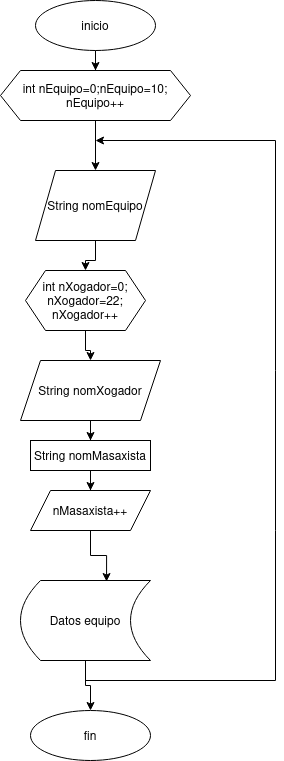

The diagram above was exported from draw.io. Its source (the exported page's mxGraphModel, read from the mxfile embedded in the PNG):
<mxGraphModel dx="1434" dy="1918" grid="1" gridSize="10" guides="1" tooltips="1" connect="1" arrows="1" fold="1" page="1" pageScale="1" pageWidth="827" pageHeight="1169" math="0" shadow="0">
  <root>
    <mxCell id="WIyWlLk6GJQsqaUBKTNV-0" />
    <mxCell id="WIyWlLk6GJQsqaUBKTNV-1" parent="WIyWlLk6GJQsqaUBKTNV-0" />
    <mxCell id="QAXNvmJgZ-xwLkky4BmA-3" style="edgeStyle=orthogonalEdgeStyle;rounded=0;orthogonalLoop=1;jettySize=auto;html=1;entryX=0.5;entryY=0;entryDx=0;entryDy=0;" edge="1" parent="WIyWlLk6GJQsqaUBKTNV-1" source="QAXNvmJgZ-xwLkky4BmA-0" target="QAXNvmJgZ-xwLkky4BmA-28">
      <mxGeometry relative="1" as="geometry">
        <mxPoint x="210" y="-610" as="targetPoint" />
      </mxGeometry>
    </mxCell>
    <mxCell id="QAXNvmJgZ-xwLkky4BmA-0" value="&lt;div&gt;&lt;br&gt;&lt;/div&gt;&lt;div&gt;inicio&lt;/div&gt;&lt;div&gt;&lt;br&gt;&lt;/div&gt;" style="ellipse;whiteSpace=wrap;html=1;" vertex="1" parent="WIyWlLk6GJQsqaUBKTNV-1">
      <mxGeometry x="150" y="-700" width="120" height="50" as="geometry" />
    </mxCell>
    <mxCell id="QAXNvmJgZ-xwLkky4BmA-29" style="edgeStyle=orthogonalEdgeStyle;rounded=0;orthogonalLoop=1;jettySize=auto;html=1;entryX=0.5;entryY=0;entryDx=0;entryDy=0;" edge="1" parent="WIyWlLk6GJQsqaUBKTNV-1" source="QAXNvmJgZ-xwLkky4BmA-28" target="QAXNvmJgZ-xwLkky4BmA-31">
      <mxGeometry relative="1" as="geometry">
        <mxPoint x="210" y="-490" as="targetPoint" />
      </mxGeometry>
    </mxCell>
    <mxCell id="QAXNvmJgZ-xwLkky4BmA-28" value="int nEquipo=0;nEquipo=10;nEquipo++" style="shape=hexagon;perimeter=hexagonPerimeter2;whiteSpace=wrap;html=1;fixedSize=1;" vertex="1" parent="WIyWlLk6GJQsqaUBKTNV-1">
      <mxGeometry x="115" y="-630" width="190" height="50" as="geometry" />
    </mxCell>
    <mxCell id="QAXNvmJgZ-xwLkky4BmA-34" style="edgeStyle=orthogonalEdgeStyle;rounded=0;orthogonalLoop=1;jettySize=auto;html=1;entryX=0.5;entryY=0;entryDx=0;entryDy=0;" edge="1" parent="WIyWlLk6GJQsqaUBKTNV-1" source="QAXNvmJgZ-xwLkky4BmA-30" target="QAXNvmJgZ-xwLkky4BmA-36">
      <mxGeometry relative="1" as="geometry">
        <mxPoint x="210" y="-300" as="targetPoint" />
      </mxGeometry>
    </mxCell>
    <mxCell id="QAXNvmJgZ-xwLkky4BmA-30" value="int nXogador=0;nXogador=22;nXogador++" style="shape=hexagon;perimeter=hexagonPerimeter2;whiteSpace=wrap;html=1;fixedSize=1;" vertex="1" parent="WIyWlLk6GJQsqaUBKTNV-1">
      <mxGeometry x="140" y="-430" width="120" height="60" as="geometry" />
    </mxCell>
    <mxCell id="QAXNvmJgZ-xwLkky4BmA-32" style="edgeStyle=orthogonalEdgeStyle;rounded=0;orthogonalLoop=1;jettySize=auto;html=1;" edge="1" parent="WIyWlLk6GJQsqaUBKTNV-1" source="QAXNvmJgZ-xwLkky4BmA-31" target="QAXNvmJgZ-xwLkky4BmA-30">
      <mxGeometry relative="1" as="geometry" />
    </mxCell>
    <mxCell id="QAXNvmJgZ-xwLkky4BmA-31" value="String nomEquipo" style="shape=parallelogram;perimeter=parallelogramPerimeter;whiteSpace=wrap;html=1;fixedSize=1;" vertex="1" parent="WIyWlLk6GJQsqaUBKTNV-1">
      <mxGeometry x="150" y="-530" width="120" height="70" as="geometry" />
    </mxCell>
    <mxCell id="QAXNvmJgZ-xwLkky4BmA-38" style="edgeStyle=orthogonalEdgeStyle;rounded=0;orthogonalLoop=1;jettySize=auto;html=1;" edge="1" parent="WIyWlLk6GJQsqaUBKTNV-1" source="QAXNvmJgZ-xwLkky4BmA-36" target="QAXNvmJgZ-xwLkky4BmA-39">
      <mxGeometry relative="1" as="geometry">
        <mxPoint x="210" y="-200" as="targetPoint" />
      </mxGeometry>
    </mxCell>
    <mxCell id="QAXNvmJgZ-xwLkky4BmA-36" value="String nomXogador" style="shape=parallelogram;perimeter=parallelogramPerimeter;whiteSpace=wrap;html=1;fixedSize=1;" vertex="1" parent="WIyWlLk6GJQsqaUBKTNV-1">
      <mxGeometry x="135" y="-340" width="140" height="60" as="geometry" />
    </mxCell>
    <mxCell id="QAXNvmJgZ-xwLkky4BmA-40" style="edgeStyle=orthogonalEdgeStyle;rounded=0;orthogonalLoop=1;jettySize=auto;html=1;" edge="1" parent="WIyWlLk6GJQsqaUBKTNV-1" source="QAXNvmJgZ-xwLkky4BmA-39" target="QAXNvmJgZ-xwLkky4BmA-41">
      <mxGeometry relative="1" as="geometry">
        <mxPoint x="210" y="-150" as="targetPoint" />
      </mxGeometry>
    </mxCell>
    <mxCell id="QAXNvmJgZ-xwLkky4BmA-39" value="String nomMasaxista" style="rounded=0;whiteSpace=wrap;html=1;" vertex="1" parent="WIyWlLk6GJQsqaUBKTNV-1">
      <mxGeometry x="145" y="-260" width="120" height="30" as="geometry" />
    </mxCell>
    <mxCell id="QAXNvmJgZ-xwLkky4BmA-45" style="edgeStyle=orthogonalEdgeStyle;rounded=0;orthogonalLoop=1;jettySize=auto;html=1;entryX=0.662;entryY=0.013;entryDx=0;entryDy=0;entryPerimeter=0;" edge="1" parent="WIyWlLk6GJQsqaUBKTNV-1" source="QAXNvmJgZ-xwLkky4BmA-41" target="QAXNvmJgZ-xwLkky4BmA-49">
      <mxGeometry relative="1" as="geometry">
        <mxPoint x="210" y="-110" as="targetPoint" />
      </mxGeometry>
    </mxCell>
    <mxCell id="QAXNvmJgZ-xwLkky4BmA-41" value="nMasaxista++" style="shape=parallelogram;perimeter=parallelogramPerimeter;whiteSpace=wrap;html=1;fixedSize=1;" vertex="1" parent="WIyWlLk6GJQsqaUBKTNV-1">
      <mxGeometry x="145" y="-210" width="120" height="40" as="geometry" />
    </mxCell>
    <mxCell id="QAXNvmJgZ-xwLkky4BmA-47" value="fin" style="ellipse;whiteSpace=wrap;html=1;" vertex="1" parent="WIyWlLk6GJQsqaUBKTNV-1">
      <mxGeometry x="145" y="10" width="120" height="50" as="geometry" />
    </mxCell>
    <mxCell id="QAXNvmJgZ-xwLkky4BmA-50" style="edgeStyle=orthogonalEdgeStyle;rounded=0;orthogonalLoop=1;jettySize=auto;html=1;entryX=0.5;entryY=0;entryDx=0;entryDy=0;" edge="1" parent="WIyWlLk6GJQsqaUBKTNV-1" source="QAXNvmJgZ-xwLkky4BmA-49" target="QAXNvmJgZ-xwLkky4BmA-47">
      <mxGeometry relative="1" as="geometry" />
    </mxCell>
    <mxCell id="QAXNvmJgZ-xwLkky4BmA-49" value="Datos equipo" style="shape=dataStorage;whiteSpace=wrap;html=1;fixedSize=1;size=20;" vertex="1" parent="WIyWlLk6GJQsqaUBKTNV-1">
      <mxGeometry x="135" y="-120" width="130" height="80" as="geometry" />
    </mxCell>
    <mxCell id="QAXNvmJgZ-xwLkky4BmA-51" value="" style="endArrow=classic;html=1;rounded=0;" edge="1" parent="WIyWlLk6GJQsqaUBKTNV-1">
      <mxGeometry width="50" height="50" relative="1" as="geometry">
        <mxPoint x="200" y="-20" as="sourcePoint" />
        <mxPoint x="210" y="-560" as="targetPoint" />
        <Array as="points">
          <mxPoint x="390" y="-20" />
          <mxPoint x="390" y="-170" />
          <mxPoint x="390" y="-330" />
          <mxPoint x="390" y="-560" />
        </Array>
      </mxGeometry>
    </mxCell>
  </root>
</mxGraphModel>